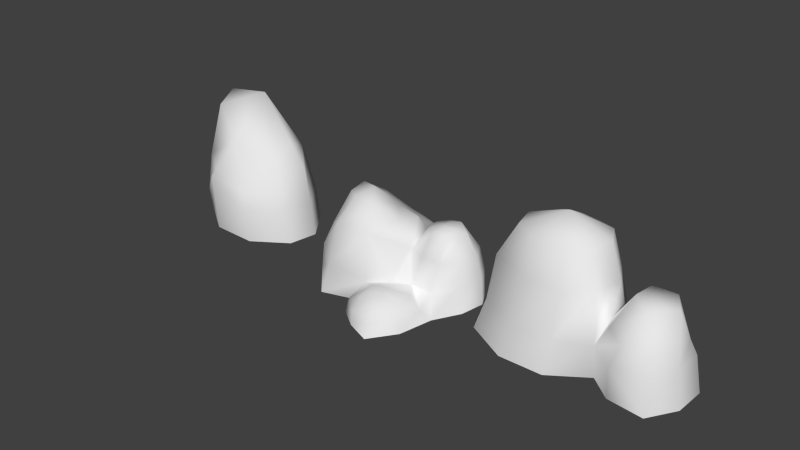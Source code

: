 # Source: rocks.blend  (saved by Blender 2.73.0; exported with 4.5.12 LTS)
import bpy
from mathutils import Matrix  # noqa: F401  (used for matrix-valued properties, if any)

bpy.ops.wm.read_factory_settings(use_empty=True)
scene = bpy.context.scene
scene.name = 'Scene'

# ---- collections
col_collection_1 = bpy.data.collections.new('Collection 1'); scene.collection.children.link(col_collection_1)

# ---- materials (node trees are filled in below, after node groups)
mat_material_003 = bpy.data.materials.new('Material.003')
mat_material_003.alpha_threshold = 0.0
mat_material_003.use_transparent_shadow = False
mat_material_003.roughness = 0.5
mat_material_002 = bpy.data.materials.new('Material.002')
mat_material_002.alpha_threshold = 0.0
mat_material_002.use_transparent_shadow = False
mat_material_002.roughness = 0.5
mat_material_001 = bpy.data.materials.new('Material.001')
mat_material_001.alpha_threshold = 0.0
mat_material_001.use_transparent_shadow = False
mat_material_001.roughness = 0.5

# ---- material node trees

# ---- world
world_world = bpy.data.worlds.new('World'); scene.world = world_world
world_world.color = (0.05088, 0.05088, 0.05088)
world_world.use_sun_shadow = False
world_world.sun_shadow_jitter_overblur = 0.0
world_world.cycles.sampling_method = 'MANUAL'
world_world.cycles.sample_map_resolution = 256

# ---- meshes
me_circle_004 = bpy.data.meshes.new('Circle.004')
me_circle_004.from_pydata([(0.0, 1.0, 0.0), (-0.7849, 0.766, 0.0), (-1.127, 0.1736, 0.0), (-1.008, -0.5, 0.0), (-0.342, -0.8582, 0.0), (0.342, -0.8582, 0.0), (0.8873, -0.4812, -0.003796), (0.961, 0.1113, -0.003796), (0.6428, 0.766, 0.0), (0.07316, 0.9024, 0.503), (-0.6489, 0.6913, 0.503), (-0.9576, 0.1567, 0.503), (-0.8504, -0.4512, 0.503), (-0.2355, -0.7665, 0.503), (0.3818, -0.7665, 0.503), (0.8835, -0.5605, 0.5155), (0.9547, 0.1661, 0.5155), (0.6532, 0.6913, 0.503), (0.07316, 0.6307, 1.143), (-0.6194, 0.4831, 1.143), (-0.9124, 0.1095, 1.143), (-0.8106, -0.3153, 1.143), (-0.2198, -0.5926, 1.143), (0.3661, -0.5926, 1.143), (0.7264, -0.3153, 1.143), (0.8281, 0.1095, 1.143), (0.6237, 0.4831, 1.143), (0.07316, 0.5044, 1.683), (-0.3672, 0.3864, 1.683), (-0.6015, 0.08759, 1.683), (-0.5201, -0.2522, 1.683), (-0.1611, -0.474, 1.683), (0.3075, -0.474, 1.683), (0.5779, -0.2522, 1.683), (0.6593, 0.08759, 1.683), (0.5135, 0.3864, 1.683), (0.07316, -2.649e-08, 1.959), (1.225, -0.7531, -0.01818), (1.781, -0.8199, -0.01865), (2.048, -0.3967, -0.01818), (2.069, 0.1017, -0.01818), (1.708, 0.3849, -0.01636), (1.274, 0.4423, -0.01818), (0.7644, -0.1566, 1.143), (0.9078, -0.1898, 0.775), (1.259, -0.8695, 0.5313), (1.788, -0.7353, 0.5285), (1.959, -0.3744, 0.528), (1.978, 0.07536, 0.528), (1.64, 0.3242, 0.5298), (1.241, 0.3777, 0.528), (1.34, -0.7816, 0.8323), (1.729, -0.7261, 0.7842), (1.913, -0.3086, 0.7597), (1.892, 0.006677, 0.7608), (1.597, 0.2257, 0.7965), (1.283, 0.2405, 0.8355), (1.068, 0.04558, 0.8632), (1.06, -0.5446, 0.867), (1.529, -0.5344, 1.239), (1.792, -0.1565, 1.204), (1.609, 0.1419, 1.226), (1.277, 0.07557, 1.267), (1.259, -0.3083, 1.302)], [], [(8, 0, 9, 17), (7, 8, 17, 16), (5, 6, 15, 14), (4, 5, 14, 13), (3, 4, 13, 12), (2, 3, 12, 11), (1, 2, 11, 10), (0, 1, 10, 9), (17, 9, 18, 26), (16, 17, 26, 25), (44, 16, 25, 43), (14, 15, 24, 23), (13, 14, 23, 22), (12, 13, 22, 21), (11, 12, 21, 20), (10, 11, 20, 19), (9, 10, 19, 18), (26, 18, 27, 35), (25, 26, 35, 34), (24, 43, 25, 34, 33), (23, 24, 33, 32), (22, 23, 32, 31), (21, 22, 31, 30), (20, 21, 30, 29), (19, 20, 29, 28), (18, 19, 28, 27), (35, 27, 36), (34, 35, 36), (33, 34, 36), (32, 33, 36), (31, 32, 36), (30, 31, 36), (29, 30, 36), (28, 29, 36), (27, 28, 36), (50, 16, 57, 56), (41, 42, 50, 49), (40, 41, 49, 48), (39, 40, 48, 47), (38, 39, 47, 46), (37, 38, 45), (15, 44, 43, 24), (49, 50, 56, 55), (48, 49, 55, 54), (47, 48, 54, 53), (46, 47, 53, 52), (45, 46, 52, 51), (16, 44, 57), (58, 44, 15), (55, 56, 62, 61), (42, 7, 16, 50), (15, 45, 51, 58), (15, 6, 45), (44, 58, 63), (58, 51, 59, 63), (61, 62, 63), (57, 44, 63), (56, 57, 62), (62, 57, 63), (54, 55, 61, 60), (53, 54, 60), (60, 61, 63), (52, 53, 60, 59), (51, 52, 59), (59, 60, 63), (38, 46, 45), (6, 37, 45)])
me_circle_004.polygons.foreach_set('use_smooth', [True] * 67)
_uv = me_circle_004.uv_layers.new(name='UVMap')
_uv.uv.foreach_set('vector', [0.8134, 0.7098, 0.6571, 0.9021, 0.5806, 0.7597, 0.6692, 0.6252, 0.8746, 0.4438, 0.8134, 0.7098, 0.6692, 0.6252, 0.6808, 0.4305, 0.1302, 0.236, 0.3258, 0.08002, 0.4282, 0.2479, 0.2689, 0.3354, 0.01144, 0.4515, 0.1302, 0.236, 0.2689, 0.3354, 0.1742, 0.4738, 0.01144, 0.7172, 0.01144, 0.4515, 0.1742, 0.4738, 0.1605, 0.6487, 0.1578, 0.9065, 0.01144, 0.7172, 0.1605, 0.6487, 0.2541, 0.7804, 0.3843, 0.9892, 0.1578, 0.9065, 0.2541, 0.7804, 0.4075, 0.8285, 0.6571, 0.9021, 0.3843, 0.9892, 0.4075, 0.8285, 0.5806, 0.7597, 0.6692, 0.6252, 0.5806, 0.7597, 0.4899, 0.655, 0.5319, 0.5682, 0.6808, 0.4305, 0.6692, 0.6252, 0.5319, 0.5682, 0.513, 0.4937, 0.5327, 0.3697, 0.6808, 0.4305, 0.513, 0.4937, 0.4754, 0.4599, 0.2689, 0.3354, 0.4282, 0.2479, 0.4485, 0.4465, 0.3631, 0.457, 0.1742, 0.4738, 0.2689, 0.3354, 0.3631, 0.457, 0.297, 0.5284, 0.1605, 0.6487, 0.1742, 0.4738, 0.297, 0.5284, 0.2911, 0.6251, 0.2541, 0.7804, 0.1605, 0.6487, 0.2911, 0.6251, 0.3283, 0.6704, 0.4075, 0.8285, 0.2541, 0.7804, 0.3283, 0.6704, 0.3889, 0.6939, 0.5806, 0.7597, 0.4075, 0.8285, 0.3889, 0.6939, 0.4899, 0.655, 0.5319, 0.5682, 0.4899, 0.655, 0.4379, 0.6045, 0.458, 0.5709, 0.513, 0.4937, 0.5319, 0.5682, 0.458, 0.5709, 0.4503, 0.541, 0.4485, 0.4465, 0.4754, 0.4599, 0.513, 0.4937, 0.4503, 0.541, 0.4228, 0.5235, 0.3631, 0.457, 0.4485, 0.4465, 0.4228, 0.5235, 0.3916, 0.5282, 0.297, 0.5284, 0.3631, 0.457, 0.3916, 0.5282, 0.3609, 0.5549, 0.2911, 0.6251, 0.297, 0.5284, 0.3609, 0.5549, 0.3523, 0.592, 0.3283, 0.6704, 0.2911, 0.6251, 0.3523, 0.592, 0.3692, 0.6198, 0.3889, 0.6939, 0.3283, 0.6704, 0.3692, 0.6198, 0.4035, 0.6252, 0.4899, 0.655, 0.3889, 0.6939, 0.4035, 0.6252, 0.4379, 0.6045, 0.458, 0.5709, 0.4379, 0.6045, 0.4061, 0.5724, 0.4503, 0.541, 0.458, 0.5709, 0.4061, 0.5724, 0.4228, 0.5235, 0.4503, 0.541, 0.4061, 0.5724, 0.3916, 0.5282, 0.4228, 0.5235, 0.4061, 0.5724, 0.3609, 0.5549, 0.3916, 0.5282, 0.4061, 0.5724, 0.3523, 0.592, 0.3609, 0.5549, 0.4061, 0.5724, 0.3692, 0.6198, 0.3523, 0.592, 0.4061, 0.5724, 0.4035, 0.6252, 0.3692, 0.6198, 0.4061, 0.5724, 0.4379, 0.6045, 0.4035, 0.6252, 0.4061, 0.5724, 0.5553, 0.1062, 0.5674, 0.003727, 0.6583, 0.05926, 0.624, 0.1078, 0.4775, 0.2853, 0.4074, 0.1609, 0.5553, 0.1062, 0.5832, 0.1876, 0.5927, 0.3675, 0.4775, 0.2853, 0.5832, 0.1876, 0.6396, 0.2441, 0.7436, 0.3862, 0.5927, 0.3675, 0.6396, 0.2441, 0.7199, 0.2494, 0.88, 0.3158, 0.7436, 0.3862, 0.7199, 0.2494, 0.784, 0.2224, 0.9631, 0.1791, 0.88, 0.3158, 0.8367, 0.1445, 0.4282, 0.2479, 0.5327, 0.3697, 0.4754, 0.4599, 0.4485, 0.4465, 0.5832, 0.1876, 0.5553, 0.1062, 0.624, 0.1078, 0.628, 0.1608, 0.6396, 0.2441, 0.5832, 0.1876, 0.628, 0.1608, 0.6613, 0.2063, 0.7199, 0.2494, 0.6396, 0.2441, 0.6613, 0.2063, 0.7078, 0.2118, 0.784, 0.2224, 0.7199, 0.2494, 0.7078, 0.2118, 0.761, 0.189, 0.8367, 0.1445, 0.784, 0.2224, 0.761, 0.189, 0.7838, 0.1421, 0.5674, 0.003727, 0.7118, -0.001758, 0.6583, 0.05926, 0.7711, 0.0833, 0.7118, -0.001758, 0.851, 0.0288, 0.628, 0.1608, 0.624, 0.1078, 0.6808, 0.1218, 0.6749, 0.1457, 0.4074, 0.1609, 0.3915, 0.003282, 0.5674, 0.003727, 0.5553, 0.1062, 0.851, 0.0288, 0.8367, 0.1445, 0.7838, 0.1421, 0.7711, 0.0833, 0.851, 0.0288, 1.001, 0.05815, 0.8367, 0.1445, 0.7118, -0.001758, 0.7711, 0.0833, 0.7113, 0.1219, 0.7711, 0.0833, 0.7838, 0.1421, 0.7281, 0.1471, 0.7113, 0.1219, 0.6749, 0.1457, 0.6808, 0.1218, 0.7113, 0.1219, 0.6583, 0.05926, 0.7118, -0.001758, 0.7113, 0.1219, 0.624, 0.1078, 0.6583, 0.05926, 0.6808, 0.1218, 0.6808, 0.1218, 0.6583, 0.05926, 0.7113, 0.1219, 0.6613, 0.2063, 0.628, 0.1608, 0.6749, 0.1457, 0.6954, 0.1617, 0.7078, 0.2118, 0.6613, 0.2063, 0.6954, 0.1617, 0.6954, 0.1617, 0.6749, 0.1457, 0.7113, 0.1219, 0.761, 0.189, 0.7078, 0.2118, 0.6954, 0.1617, 0.7281, 0.1471, 0.7838, 0.1421, 0.761, 0.189, 0.7281, 0.1471, 0.7281, 0.1471, 0.6954, 0.1617, 0.7113, 0.1219, 0.88, 0.3158, 0.784, 0.2224, 0.8367, 0.1445, 1.001, 0.05815, 0.9631, 0.1791, 0.8367, 0.1445])
me_circle_004.materials.append(mat_material_003)
me_circle_004.use_remesh_preserve_volume = False
me_circle_004.use_remesh_preserve_attributes = False
me_circle_004.use_mirror_vertex_groups = False
me_circle_004.use_paint_bone_selection = False
me_circle_004.use_paint_mask = True
me_circle_004.update()
me_circle_002 = bpy.data.meshes.new('Circle.002')
me_circle_002.from_pydata([(-0.004165, 1.243, 0.0), (-0.448, 0.8313, 0.0), (-0.7454, 0.1884, 0.0), (-0.6421, -0.5426, 0.0), (-0.1866, -1.02, 0.0), (0.2932, -1.02, 0.0), (0.7488, -0.5426, 0.0), (0.7245, 0.2026, 0.001699), (0.5547, 0.8313, 0.0), (-0.004165, 1.174, 0.5516), (-0.5277, 0.7787, 0.4158), (-0.8062, 0.1765, 0.9385), (-0.7095, -0.5083, 0.5516), (-0.2827, -0.9552, 0.5516), (0.2744, -0.9552, 0.5516), (0.7012, -0.5083, 0.5516), (0.6704, 0.1906, 0.5533), (0.5193, 0.7787, 0.5516), (-0.004165, 0.9169, 0.8252), (-0.4763, 0.7024, 1.049), (-0.7276, 0.1592, 1.049), (-0.6403, -0.4584, 0.8239), (-0.2554, -0.8616, 0.8239), (0.2471, -0.8616, 1.085), (0.5473, -0.3974, 1.276), (0.5918, 0.1733, 1.087), (0.468, 0.7024, 1.293), (-0.004165, 0.6727, 2.061), (-0.3506, 0.5153, 1.924), (-0.5029, -0.1098, 1.537), (-0.1885, -0.6321, 1.205), (0.1802, -0.6321, 1.467), (0.1975, 0.06546, 2.122), (0.3423, 0.5153, 1.674)], [], [(8, 0, 9, 17), (7, 8, 17, 16), (6, 7, 16, 15), (5, 6, 15, 14), (4, 5, 14, 13), (3, 4, 13, 12), (2, 3, 12, 11), (1, 2, 11, 10), (0, 1, 10, 9), (17, 9, 18, 26), (16, 17, 26, 25), (15, 16, 25, 24), (14, 15, 24, 23), (13, 14, 23, 22), (12, 13, 22, 21), (11, 12, 21, 20), (10, 11, 20, 19), (9, 10, 19, 18), (26, 18, 27, 33), (25, 26, 33), (29, 30, 32), (20, 21, 29), (22, 23, 31, 30), (19, 20, 29, 28), (18, 19, 28, 27), (31, 24, 32), (23, 24, 31), (24, 25, 32), (33, 27, 32), (21, 22, 30, 29), (30, 31, 32), (28, 29, 32), (27, 28, 32), (32, 25, 33)])
me_circle_002.polygons.foreach_set('use_smooth', [True] * 34)
_uv = me_circle_002.uv_layers.new(name='UVMap')
_uv.uv.foreach_set('vector', [0.7529, 0.04969, 0.9999, 0.3226, 0.7886, 0.401, 0.6318, 0.2704, 0.3909, 9.94e-05, 0.7529, 0.04969, 0.6318, 0.2704, 0.4452, 0.2601, 0.06738, 0.234, 0.3909, 9.94e-05, 0.4452, 0.2601, 0.2681, 0.3575, 9.94e-05, 0.5565, 0.06738, 0.234, 0.2681, 0.3575, 0.2164, 0.5344, 0.07139, 0.7854, 9.94e-05, 0.5565, 0.2164, 0.5344, 0.281, 0.6828, 0.3516, 0.9883, 0.07139, 0.7854, 0.281, 0.6828, 0.4334, 0.7613, 0.7569, 0.9682, 0.3516, 0.9883, 0.4334, 0.7613, 0.5755, 0.6502, 0.9999, 0.6481, 0.7569, 0.9682, 0.5755, 0.6502, 0.7946, 0.6153, 0.9999, 0.3226, 0.9999, 0.6481, 0.7946, 0.6153, 0.7886, 0.401, 0.6318, 0.2704, 0.7886, 0.401, 0.6898, 0.4411, 0.5502, 0.4241, 0.4452, 0.2601, 0.6318, 0.2704, 0.5502, 0.4241, 0.4672, 0.3847, 0.2681, 0.3575, 0.4452, 0.2601, 0.4672, 0.3847, 0.4067, 0.4566, 0.2164, 0.5344, 0.2681, 0.3575, 0.4067, 0.4566, 0.3472, 0.5252, 0.281, 0.6828, 0.2164, 0.5344, 0.3472, 0.5252, 0.3383, 0.6344, 0.4334, 0.7613, 0.281, 0.6828, 0.3383, 0.6344, 0.4471, 0.6876, 0.5755, 0.6502, 0.4334, 0.7613, 0.4471, 0.6876, 0.5616, 0.6274, 0.7946, 0.6153, 0.5755, 0.6502, 0.5616, 0.6274, 0.6354, 0.5508, 0.7886, 0.401, 0.7946, 0.6153, 0.6354, 0.5508, 0.6898, 0.4411, 0.5502, 0.4241, 0.6898, 0.4411, 0.5285, 0.4968, 0.5208, 0.4618, 0.4672, 0.3847, 0.5502, 0.4241, 0.5208, 0.4618, 0.4971, 0.5724, 0.4058, 0.5815, 0.4951, 0.4992, 0.5616, 0.6274, 0.4471, 0.6876, 0.4971, 0.5724, 0.3383, 0.6344, 0.3472, 0.5252, 0.414, 0.5203, 0.4058, 0.5815, 0.6354, 0.5508, 0.5616, 0.6274, 0.4971, 0.5724, 0.5294, 0.5203, 0.6898, 0.4411, 0.6354, 0.5508, 0.5294, 0.5203, 0.5285, 0.4968, 0.414, 0.5203, 0.4067, 0.4566, 0.4951, 0.4992, 0.3472, 0.5252, 0.4067, 0.4566, 0.414, 0.5203, 0.4067, 0.4566, 0.4672, 0.3847, 0.4951, 0.4992, 0.5208, 0.4618, 0.5285, 0.4968, 0.4951, 0.4992, 0.4471, 0.6876, 0.3383, 0.6344, 0.4058, 0.5815, 0.4971, 0.5724, 0.4058, 0.5815, 0.414, 0.5203, 0.4951, 0.4992, 0.5294, 0.5203, 0.4971, 0.5724, 0.4951, 0.4992, 0.5285, 0.4968, 0.5294, 0.5203, 0.4951, 0.4992, 0.4951, 0.4992, 0.4672, 0.3847, 0.5208, 0.4618])
me_circle_002.materials.append(mat_material_002)
me_circle_002.use_remesh_preserve_volume = False
me_circle_002.use_remesh_preserve_attributes = False
me_circle_002.use_mirror_vertex_groups = False
me_circle_002.use_paint_bone_selection = False
me_circle_002.use_paint_mask = True
me_circle_002.update()
me_circle_001 = bpy.data.meshes.new('Circle.001')
me_circle_001.from_pydata([(-0.003909, 0.7789, 0.386), (-0.6227, 0.6765, 0.386), (-0.952, 0.1062, 0.386), (-0.8376, -0.5423, 0.386), (-0.3332, -0.9656, 0.386), (0.2887, -0.8927, 0.2822), (0.8374, -0.5192, 0.2836), (0.6149, 0.5536, 0.386), (0.6389, 0.7051, -0.004363), (0.2718, -0.928, -0.01714), (-0.3459, -1.137, -0.004363), (-0.8699, -0.561, -0.004363), (-1.181, 0.1127, -0.004363), (-0.6467, 0.7051, -0.004363), (-0.003909, 0.939, -0.004363), (-0.003909, 0.615, 0.768), (-0.5174, 0.551, 0.768), (-0.7906, 0.07776, 0.768), (-0.6957, -0.4604, 0.768), (-0.2771, -0.8116, 1.029), (0.2693, -0.8116, 1.029), (0.7231, -0.3764, 0.7672), (0.7444, 0.04861, 0.7672), (0.5096, 0.4281, 0.768), (-0.003909, 0.4635, 0.8321), (-0.341, 0.3408, 1.1), (-0.5204, 0.03012, 1.301), (-0.4581, -0.3232, 1.301), (-0.1833, -0.5538, 1.362), (0.1755, -0.5538, 1.362), (0.4503, -0.3232, 1.1), (0.5126, 0.03012, 1.05), (0.3332, 0.3408, 0.7819), (-0.1313, 0.09084, 1.202), (-0.07168, -0.2472, 1.457), (0.144, 0.0162, 1.136), (1.14, 0.4972, 0.398), (0.7881, 0.3806, 0.392), (1.206, -0.5569, 0.2886), (1.552, -0.34, 0.398), (1.663, 0.03596, 0.398), (1.481, 0.3666, 0.398), (1.494, 0.3832, 0.02151), (1.683, 0.03972, 0.02151), (1.617, -0.3508, 0.02151), (1.364, -0.7305, -0.004203), (0.7974, 0.3964, 0.008572), (1.14, 0.5188, 0.02151), (1.14, 0.4022, 0.7664), (0.8566, 0.2938, 0.7664), (0.9891, -0.4961, 0.7664), (1.29, -0.4961, 0.7664), (1.521, -0.2925, 0.7664), (1.574, 0.01946, 0.7664), (1.423, 0.2938, 0.7664), (1.207, 0.1334, 1.144), (0.9539, 0.172, 1.087), (0.855, -0.008152, 1.087), (0.8893, -0.213, 1.087), (1.041, -0.3467, 1.087), (1.239, -0.3467, 1.087), (1.303, -0.1264, 1.12), (1.425, -0.008152, 1.087), (1.057, 0.04331, 1.117), (1.069, -0.104, 1.145), (1.184, -0.1889, 1.2), (0.5919, -0.6466, 0.2944), (0.2888, -1.235, 0.1793), (0.567, -1.48, 0.1793), (0.9301, -1.48, 0.1793), (1.208, -1.235, 0.1793), (1.271, -0.859, 0.1793), (1.226, -1.246, -0.02991), (0.9372, -1.652, -0.02991), (0.56, -1.501, -0.02991), (0.2111, -1.238, -0.05864), (0.5856, -1.055, 0.4264), (0.6199, -1.328, 0.3841), (0.8461, -1.224, 0.4607), (1.074, -1.154, 0.3841), (1.119, -0.8873, 0.3841)], [], [(11, 10, 4, 3), (13, 12, 2, 1), (14, 13, 1, 0), (12, 11, 3, 2), (10, 9, 5, 4), (8, 14, 0, 7), (0, 1, 16, 15), (4, 5, 20, 19), (7, 0, 15, 23), (3, 4, 19, 18), (66, 6, 21), (2, 3, 18, 17), (1, 2, 17, 16), (15, 16, 25, 24), (19, 20, 29, 28), (23, 15, 24, 32), (18, 19, 28, 27), (20, 21, 30, 29), (21, 22, 31, 30), (17, 18, 27, 26), (16, 17, 26, 25), (22, 23, 32, 31), (33, 34, 35), (25, 26, 33), (29, 30, 35, 34), (27, 28, 34), (28, 29, 34), (44, 43, 40, 39), (43, 42, 41, 40), (45, 44, 39, 38), (6, 38, 51, 50), (47, 46, 37, 36), (42, 47, 36, 41), (36, 37, 49, 48), (41, 36, 48, 54), (38, 39, 52, 51), (39, 40, 53, 52), (22, 21, 58, 57), (40, 41, 54, 53), (48, 49, 56, 55), (50, 51, 60, 59), (51, 52, 61, 60), (52, 53, 62, 61), (49, 22, 57, 56), (56, 57, 64, 63), (65, 61, 64), (55, 63, 64), (55, 56, 63), (53, 54, 55, 62), (54, 48, 55), (62, 55, 61), (73, 72, 70, 69), (75, 74, 68, 67), (9, 75, 67, 5), (74, 73, 69, 68), (68, 69, 78, 77), (67, 68, 77, 76), (69, 70, 79, 78), (70, 71, 80, 79), (5, 67, 76), (71, 38, 6, 80), (72, 45, 71, 70), (21, 50, 59, 58), (46, 8, 7, 37), (22, 37, 7, 23), (45, 38, 71), (49, 37, 22), (5, 66, 20), (20, 66, 21), (6, 50, 21), (30, 31, 35), (26, 27, 34, 33), (24, 25, 33), (32, 24, 33, 35), (31, 32, 35), (59, 60, 65, 64), (58, 59, 64), (57, 58, 64), (61, 55, 64), (60, 61, 65), (80, 6, 76), (6, 66, 76), (79, 80, 76), (78, 79, 76), (77, 78, 76), (66, 5, 76)])
me_circle_001.polygons.foreach_set('use_smooth', [True] * 86)
_uv = me_circle_001.uv_layers.new(name='UVMap')
_uv.uv.foreach_set('vector', [0.2695, 0.6484, 0.05467, 0.4835, 0.1748, 0.419, 0.32, 0.5346, 0.7303, 0.5433, 0.5163, 0.7004, 0.495, 0.5622, 0.6383, 0.4643, 0.836, 0.3415, 0.7303, 0.5433, 0.6383, 0.4643, 0.7115, 0.3128, 0.5163, 0.7004, 0.2695, 0.6484, 0.32, 0.5346, 0.495, 0.5622, 0.05467, 0.4835, 0.004186, 0.2604, 0.1018, 0.2311, 0.1748, 0.419, 0.8287, 0.1151, 0.836, 0.3415, 0.7115, 0.3128, 0.693, 0.1222, 0.7115, 0.3128, 0.6383, 0.4643, 0.5684, 0.4015, 0.6037, 0.2947, 0.1748, 0.419, 0.1018, 0.2311, 0.299, 0.2529, 0.3149, 0.3448, 0.693, 0.1222, 0.7115, 0.3128, 0.6037, 0.2947, 0.5835, 0.1667, 0.32, 0.5346, 0.1748, 0.419, 0.3149, 0.3448, 0.3582, 0.4443, 0.1384, 0.1021, 0.1651, 0.007547, 0.3356, 0.07578, 0.495, 0.5622, 0.32, 0.5346, 0.3582, 0.4443, 0.4704, 0.4592, 0.6383, 0.4643, 0.495, 0.5622, 0.4704, 0.4592, 0.5684, 0.4015, 0.6037, 0.2947, 0.5684, 0.4015, 0.5046, 0.3502, 0.5675, 0.289, 0.3149, 0.3448, 0.299, 0.2529, 0.3657, 0.2685, 0.3671, 0.3149, 0.5835, 0.1667, 0.6037, 0.2947, 0.5675, 0.289, 0.5572, 0.2105, 0.3582, 0.4443, 0.3149, 0.3448, 0.3671, 0.3149, 0.3983, 0.3515, 0.299, 0.2529, 0.3356, 0.07578, 0.3859, 0.1966, 0.3657, 0.2685, 0.3356, 0.07578, 0.488, 0.06823, 0.4634, 0.1717, 0.3859, 0.1966, 0.4704, 0.4592, 0.3582, 0.4443, 0.3983, 0.3515, 0.4449, 0.3634, 0.5684, 0.4015, 0.4704, 0.4592, 0.4449, 0.3634, 0.5046, 0.3502, 0.488, 0.06823, 0.5835, 0.1667, 0.5572, 0.2105, 0.4634, 0.1717, 0.4643, 0.3063, 0.4041, 0.2993, 0.4595, 0.2513, 0.5046, 0.3502, 0.4449, 0.3634, 0.4643, 0.3063, 0.3657, 0.2685, 0.3859, 0.1966, 0.4595, 0.2513, 0.4041, 0.2993, 0.3983, 0.3515, 0.3671, 0.3149, 0.4041, 0.2993, 0.3671, 0.3149, 0.3657, 0.2685, 0.4041, 0.2993, 0.1467, 0.6596, 0.2782, 0.6596, 0.2563, 0.76, 0.1696, 0.7708, 0.2782, 0.6596, 0.3891, 0.7133, 0.3304, 0.7913, 0.2563, 0.76, 0.0001412, 0.699, 0.1467, 0.6596, 0.1696, 0.7708, 0.05533, 0.8109, 0.01403, 0.9205, 0.05533, 0.8109, 0.1637, 0.8625, 0.1444, 0.9163, 0.4633, 0.7974, 0.516, 0.8912, 0.4141, 0.9417, 0.3832, 0.8516, 0.3891, 0.7133, 0.4633, 0.7974, 0.3832, 0.8516, 0.3304, 0.7913, 0.3832, 0.8516, 0.4141, 0.9417, 0.3198, 0.9354, 0.3155, 0.8804, 0.3304, 0.7913, 0.3832, 0.8516, 0.3155, 0.8804, 0.2877, 0.8436, 0.05533, 0.8109, 0.1696, 0.7708, 0.2022, 0.8331, 0.1637, 0.8625, 0.1696, 0.7708, 0.2563, 0.76, 0.2469, 0.8279, 0.2022, 0.8331, 0.2838, 0.9999, 0.1525, 0.992, 0.2166, 0.9322, 0.2468, 0.9312, 0.2563, 0.76, 0.3304, 0.7913, 0.2877, 0.8436, 0.2469, 0.8279, 0.3155, 0.8804, 0.3198, 0.9354, 0.2673, 0.9157, 0.2567, 0.8886, 0.1444, 0.9163, 0.1637, 0.8625, 0.2057, 0.8845, 0.2018, 0.9077, 0.1637, 0.8625, 0.2022, 0.8331, 0.2294, 0.8797, 0.2057, 0.8845, 0.2022, 0.8331, 0.2469, 0.8279, 0.242, 0.8667, 0.2294, 0.8797, 0.3198, 0.9354, 0.2838, 0.9999, 0.2468, 0.9312, 0.2673, 0.9157, 0.2673, 0.9157, 0.2468, 0.9312, 0.232, 0.9059, 0.2497, 0.9061, 0.2219, 0.8932, 0.2294, 0.8797, 0.232, 0.9059, 0.2567, 0.8886, 0.2497, 0.9061, 0.232, 0.9059, 0.2567, 0.8886, 0.2673, 0.9157, 0.2497, 0.9061, 0.2469, 0.8279, 0.2877, 0.8436, 0.2567, 0.8886, 0.242, 0.8667, 0.2877, 0.8436, 0.3155, 0.8804, 0.2567, 0.8886, 0.242, 0.8667, 0.2567, 0.8886, 0.2294, 0.8797, 0.9764, 0.8967, 0.7994, 0.9824, 0.7773, 0.9071, 0.8871, 0.8484, 0.9685, 0.565, 0.9983, 0.7339, 0.9191, 0.7326, 0.8917, 0.6164, 0.8705, 0.482, 0.9685, 0.565, 0.8917, 0.6164, 0.7722, 0.557, 0.9983, 0.7339, 0.9764, 0.8967, 0.8871, 0.8484, 0.9191, 0.7326, 0.9191, 0.7326, 0.8871, 0.8484, 0.795, 0.7748, 0.8447, 0.7296, 0.8917, 0.6164, 0.9191, 0.7326, 0.8447, 0.7296, 0.7709, 0.688, 0.8871, 0.8484, 0.7773, 0.9071, 0.754, 0.8324, 0.795, 0.7748, 0.7773, 0.9071, 0.6487, 0.9149, 0.6705, 0.8283, 0.754, 0.8324, 0.7722, 0.557, 0.8917, 0.6164, 0.7709, 0.688, 0.6487, 0.9149, 0.5423, 0.8475, 0.5552, 0.6976, 0.6705, 0.8283, 0.7994, 0.9824, 0.593, 0.9892, 0.6487, 0.9149, 0.7773, 0.9071, 0.1525, 0.992, 0.1444, 0.9163, 0.2018, 0.9077, 0.2166, 0.9322, 0.7825, 0.007093, 0.8287, 0.1151, 0.693, 0.1222, 0.6607, 0.04946, 0.488, 0.06823, 0.6607, 0.04946, 0.693, 0.1222, 0.5835, 0.1667, 0.593, 0.9892, 0.5423, 0.8475, 0.6487, 0.9149, 0.3198, 0.9354, 0.4141, 0.9417, 0.2838, 0.9999, 0.1018, 0.2311, 0.1384, 0.1021, 0.299, 0.2529, 0.299, 0.2529, 0.1384, 0.1021, 0.3356, 0.07578, 0.01403, 0.9205, 0.1444, 0.9163, 0.1525, 0.992, 0.3859, 0.1966, 0.4634, 0.1717, 0.4595, 0.2513, 0.4449, 0.3634, 0.3983, 0.3515, 0.4041, 0.2993, 0.4643, 0.3063, 0.5675, 0.289, 0.5046, 0.3502, 0.4643, 0.3063, 0.5572, 0.2105, 0.5675, 0.289, 0.4643, 0.3063, 0.4595, 0.2513, 0.4634, 0.1717, 0.5572, 0.2105, 0.4595, 0.2513, 0.2018, 0.9077, 0.2057, 0.8845, 0.2219, 0.8932, 0.232, 0.9059, 0.2166, 0.9322, 0.2018, 0.9077, 0.232, 0.9059, 0.2468, 0.9312, 0.2166, 0.9322, 0.232, 0.9059, 0.2294, 0.8797, 0.2567, 0.8886, 0.232, 0.9059, 0.2057, 0.8845, 0.2294, 0.8797, 0.2219, 0.8932, 0.6705, 0.8283, 0.5552, 0.6976, 0.7709, 0.688, 0.5552, 0.6976, 0.6336, 0.6284, 0.7709, 0.688, 0.754, 0.8324, 0.6705, 0.8283, 0.7709, 0.688, 0.795, 0.7748, 0.754, 0.8324, 0.7709, 0.688, 0.8447, 0.7296, 0.795, 0.7748, 0.7709, 0.688, 0.6336, 0.6284, 0.7722, 0.557, 0.7709, 0.688])
me_circle_001.materials.append(mat_material_001)
me_circle_001.use_remesh_preserve_volume = False
me_circle_001.use_remesh_preserve_attributes = False
me_circle_001.use_mirror_vertex_groups = False
me_circle_001.use_paint_bone_selection = False
me_circle_001.use_paint_mask = True
me_circle_001.update()

# ---- objects
ob_circle_003 = bpy.data.objects.new('Circle.003', me_circle_004)
ob_circle = bpy.data.objects.new('Circle', me_circle_002)
ob_circle_001 = bpy.data.objects.new('Circle.001', me_circle_001)

# ---- transforms, parenting, visibility, modifiers, constraints
ob_circle_003.location = (2.936, 0.0, 0.0)
ob_circle_003.lineart.crease_threshold = 0.0
ob_circle.location = (-2.713, 0.0, 0.0)
ob_circle.rotation_euler = (0.0, -0.0, 1.396)
ob_circle.lineart.crease_threshold = 0.0
ob_circle_001.location = (0.0, 0.0, 0.0)
ob_circle_001.lineart.crease_threshold = 0.0

# ---- collection membership
col_collection_1.objects.link(ob_circle_003)
col_collection_1.objects.link(ob_circle)
col_collection_1.objects.link(ob_circle_001)

# ---- scene / render settings (as saved in the file)
scene.frame_start = 1; scene.frame_end = 250; scene.frame_set(1)
scene.render.engine = 'BLENDER_EEVEE_NEXT'
scene.render.resolution_percentage = 50
scene.render.dither_intensity = 0.0
scene.cycles.use_denoising = False
scene.cycles.samples = 10
scene.cycles.sampling_pattern = 'TABULATED_SOBOL'
scene.cycles.light_sampling_threshold = 0.0
scene.cycles.use_adaptive_sampling = False
scene.cycles.use_light_tree = False
scene.cycles.blur_glossy = 0.0
scene.cycles.pixel_filter_type = 'GAUSSIAN'
scene.cycles.sample_clamp_indirect = 0.0
scene.view_settings.view_transform = 'Standard'
bpy.context.view_layer.update()

# ---- added for rendering (the .blend has no active camera and no usable light): camera, sun
cam_auto = bpy.data.cameras.new('AutoCamera')
cam_auto.lens = 50.0
cam_auto.sensor_width = 36.0
cam_auto.clip_end = 1000.0
ob_auto_camera = bpy.data.objects.new('AutoCamera', cam_auto)
scene.collection.objects.link(ob_auto_camera)
ob_auto_camera.location = (9.44721, -11.1055, 8.21837)
ob_auto_camera.rotation_euler = (1.09748, -7.21219e-08, 0.694738)
scene.camera = ob_auto_camera
light_auto_sun = bpy.data.lights.new('AutoSun', 'SUN')
light_auto_sun.energy = 3.0
light_auto_sun.angle = 0.0523599
ob_auto_sun = bpy.data.objects.new('AutoSun', light_auto_sun)
scene.collection.objects.link(ob_auto_sun)
ob_auto_sun.rotation_euler = (0.872665, 0.174533, 0.523599)
bpy.context.view_layer.update()
